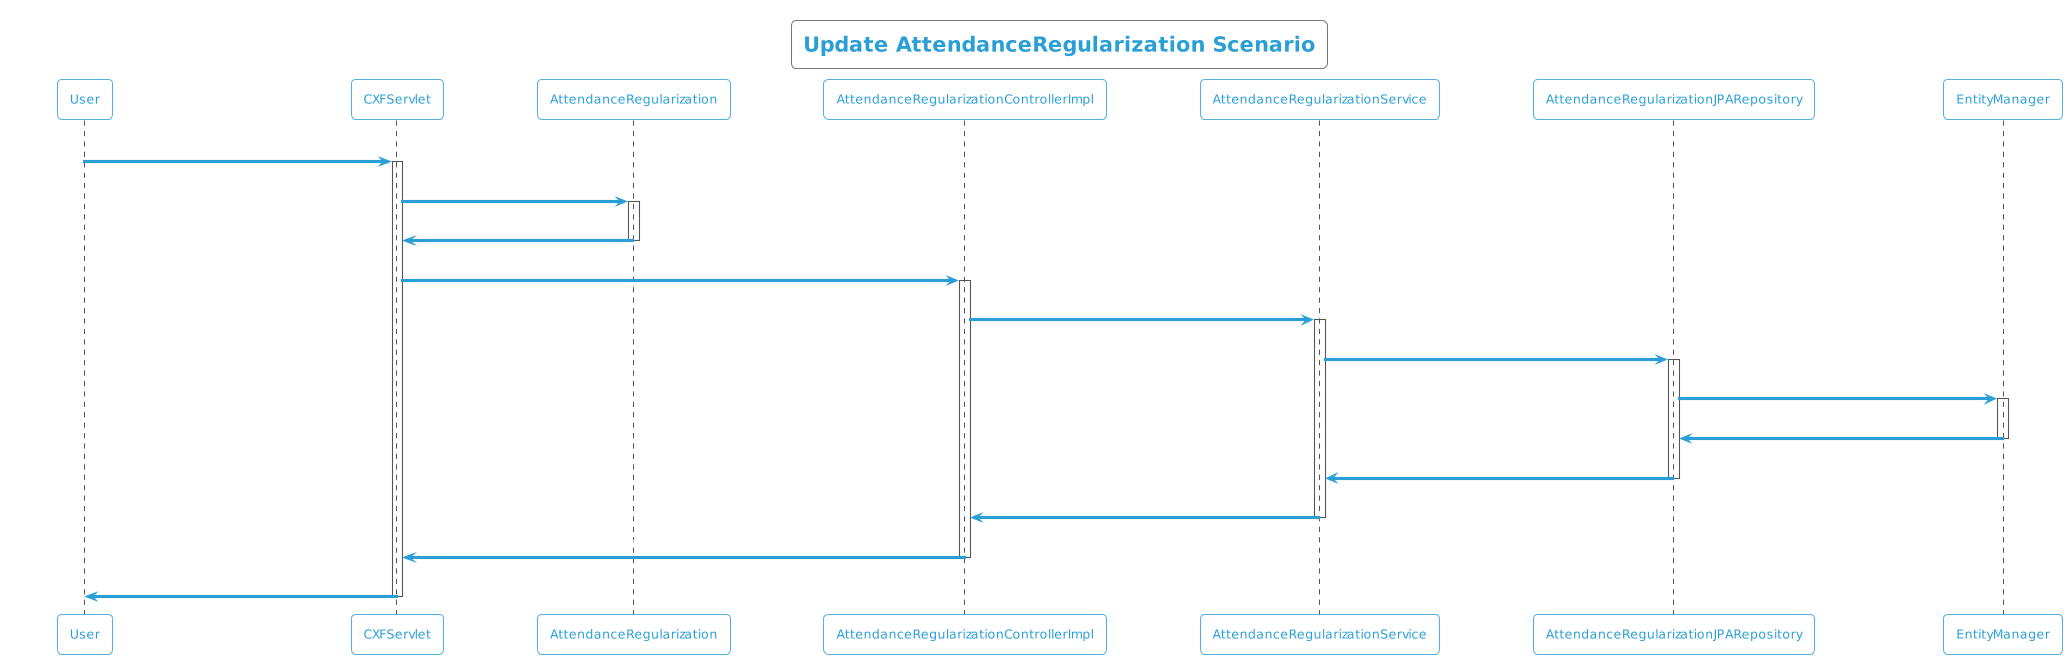

The diagram above was rendered by PlantUML. Its source (embedded in the PNG):
@startuml
!theme cyborg-outline
title Update AttendanceRegularization Scenario
participant User
User -> CXFServlet: UPDATE, AttendanceRegularization
activate CXFServlet
CXFServlet -> AttendanceRegularization: << update >>
activate AttendanceRegularization
AttendanceRegularization -> CXFServlet: << instance >>
deactivate AttendanceRegularization
CXFServlet -> AttendanceRegularizationControllerImpl: update(:AttendanceRegularization)
activate AttendanceRegularizationControllerImpl
AttendanceRegularizationControllerImpl -> AttendanceRegularizationService: update(:AttendanceRegularization)
activate AttendanceRegularizationService
AttendanceRegularizationService -> AttendanceRegularizationJPARepository: update(:AttendanceRegularization)
activate AttendanceRegularizationJPARepository
AttendanceRegularizationJPARepository -> EntityManager: update(:AttendanceRegularization)
activate EntityManager
EntityManager -> AttendanceRegularizationJPARepository: << persisted AttendanceRegularization >>
deactivate EntityManager
AttendanceRegularizationJPARepository -> AttendanceRegularizationService: << persisted AttendanceRegularization >>
deactivate AttendanceRegularizationJPARepository
AttendanceRegularizationService -> AttendanceRegularizationControllerImpl: << persisted AttendanceRegularization >>
deactivate AttendanceRegularizationService
AttendanceRegularizationControllerImpl -> CXFServlet: << persisted AttendanceRegularization >>
deactivate AttendanceRegularizationControllerImpl
CXFServlet -> User: marshalled AttendanceRegularization XML
deactivate CXFServlet
@enduml